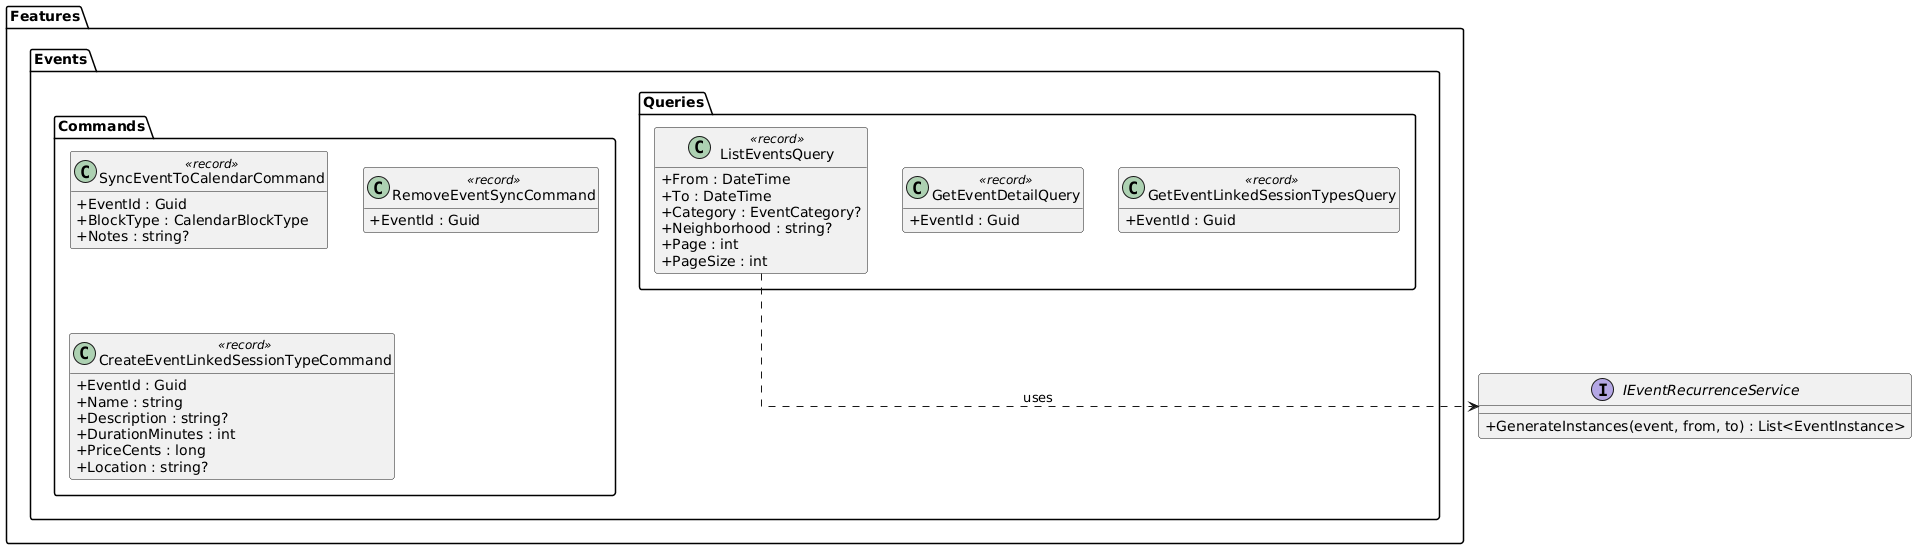

The diagram above was rendered by PlantUML. Its source (embedded in the PNG):
@startuml
skinparam classAttributeIconSize 0
skinparam linetype ortho
hide empty methods

package "Features.Events.Queries" {
  class ListEventsQuery <<record>> {
    +From : DateTime
    +To : DateTime
    +Category : EventCategory?
    +Neighborhood : string?
    +Page : int
    +PageSize : int
  }

  class GetEventDetailQuery <<record>> {
    +EventId : Guid
  }

  class GetEventLinkedSessionTypesQuery <<record>> {
    +EventId : Guid
  }
}

package "Features.Events.Commands" {
  class SyncEventToCalendarCommand <<record>> {
    +EventId : Guid
    +BlockType : CalendarBlockType
    +Notes : string?
  }

  class RemoveEventSyncCommand <<record>> {
    +EventId : Guid
  }

  class CreateEventLinkedSessionTypeCommand <<record>> {
    +EventId : Guid
    +Name : string
    +Description : string?
    +DurationMinutes : int
    +PriceCents : long
    +Location : string?
  }
}

interface IEventRecurrenceService {
  +GenerateInstances(event, from, to) : List<EventInstance>
}

ListEventsQuery ..> IEventRecurrenceService : uses
@enduml